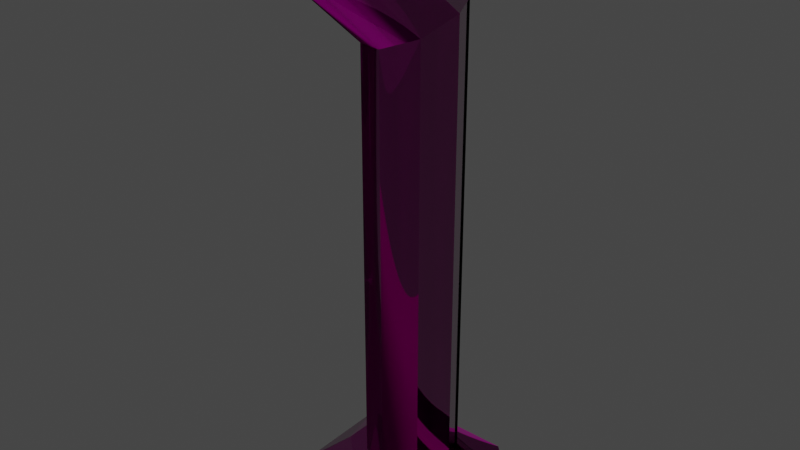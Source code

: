 # Source: chimney_small_01.blend  (saved by Blender 3.5.10; exported with 4.5.12 LTS)
import bpy
from mathutils import Matrix  # noqa: F401  (used for matrix-valued properties, if any)

bpy.ops.wm.read_factory_settings(use_empty=True)
scene = bpy.context.scene
scene.name = 'Scene'

# ---- collections
col_collection = bpy.data.collections.new('Collection'); scene.collection.children.link(col_collection)

# ---- images (referenced by path relative to the original .blend; pixels are not part of the script)
import os
ASSET_DIR = os.environ.get("B2B_ASSET_DIR", "")  # directory of the original .blend (textures are referenced by path, not embedded)
HERE = os.path.dirname(os.path.abspath(__file__))  # packed textures are extracted next to this script under _unpacked/

def load_image(name, relpath, width, height, colorspace="sRGB"):
    """Load a texture the original file referenced (path relative to the .blend, or extracted next to this script)."""
    p = next((c for c in (os.path.join(HERE, relpath), os.path.join(ASSET_DIR, relpath)) if relpath and os.path.exists(c)), "")
    if p:
        img = bpy.data.images.load(p, check_existing=True)
        img.name = name
    else:  # same state as the original file: an image datablock whose file is absent (Cycles renders it pink)
        img = bpy.data.images.new(name, width, height)
        img.source = "FILE"
        img.filepath = "//" + (relpath or name)
    img.colorspace_settings.name = colorspace
    return img
img_heavy_06_diff_0_png = load_image('heavy_06_diff_0.png', 'heavy_06_diff_0.png', 1024, 1024, 'sRGB')
img_heavy_06_norm_0_png = load_image('heavy_06_norm_0.png', 'heavy_06_norm_0.png', 1024, 1024, 'Non-Color')
img_heavy_06_metal_0_png = load_image('heavy_06_metal_0.png', 'heavy_06_metal_0.png', 1024, 1024, 'Non-Color')
img_default_model_mask_0_png = load_image('default_model_mask_0.png', 'default_model_mask_0.png', 1024, 1024, 'Non-Color')
img_heavy_06_mask_0_png = load_image('heavy_06_mask_0.png', 'heavy_06_mask_0.png', 1024, 1024, 'sRGB')

# ---- materials (node trees are filled in below, after node groups)
mat_material__35 = bpy.data.materials.new('Material #35')
mat_material__35.use_transparent_shadow = False

# ---- node groups
ng_annoshader = bpy.data.node_groups.new('AnnoShader', 'ShaderNodeTree')
_s = ng_annoshader.interface.new_socket(name='Shader', in_out='OUTPUT', socket_type='NodeSocketShader')
_s = ng_annoshader.interface.new_socket(name='cDiffuse', in_out='INPUT', socket_type='NodeSocketColor')
_s = ng_annoshader.interface.new_socket(name='cDiffuseMultiplier', in_out='INPUT', socket_type='NodeSocketColor')
_s = ng_annoshader.interface.new_socket(name='Alpha', in_out='INPUT', socket_type='NodeSocketFloat')
_s = ng_annoshader.interface.new_socket(name='cNormal', in_out='INPUT', socket_type='NodeSocketColor')
_s = ng_annoshader.interface.new_socket(name='Glossiness', in_out='INPUT', socket_type='NodeSocketFloat')
_s = ng_annoshader.interface.new_socket(name='cMetallic', in_out='INPUT', socket_type='NodeSocketColor')
_s = ng_annoshader.interface.new_socket(name='cHeight', in_out='INPUT', socket_type='NodeSocketColor')
_s = ng_annoshader.interface.new_socket(name='cNightGlow', in_out='INPUT', socket_type='NodeSocketColor')
_s = ng_annoshader.interface.new_socket(name='cEmissiveColor', in_out='INPUT', socket_type='NodeSocketColor')
_s = ng_annoshader.interface.new_socket(name='EmissionStrength', in_out='INPUT', socket_type='NodeSocketFloat')
_s = ng_annoshader.interface.new_socket(name='cDyeMask', in_out='INPUT', socket_type='NodeSocketColor')
_N = ng_annoshader.nodes; _L = ng_annoshader.links
n0 = _N.new('NodeGroupInput'); n0.name = 'Group Input'; n0.location = (0, -900)
n1 = _N.new('ShaderNodeMix'); n1.name = 'Mix'; n1.location = (300, 300)
n1.data_type = 'RGBA'
n1.blend_type = 'MULTIPLY'
n1.inputs[0].default_value = 1.0
n2 = _N.new('ShaderNodeRGBToBW'); n2.name = 'RGB to BW'; n2.location = (300, 0)
n3 = _N.new('ShaderNodeMix'); n3.name = 'Mix.001'; n3.location = (600, 0)
n3.data_type = 'RGBA'
n3.blend_type = 'MULTIPLY'
n3.inputs[7].default_value = (1.0, 0.0, 0.0, 1.0)
n4 = _N.new('ShaderNodeSeparateColor'); n4.name = 'Separate RGB'; n4.location = (300, -300)
n5 = _N.new('ShaderNodeMath'); n5.name = 'Math'; n5.location = (600, -450)
n5.operation = 'POWER'
n5.inputs[1].default_value = 2.0
n6 = _N.new('ShaderNodeMath'); n6.name = 'Math.001'; n6.location = (600, -150)
n6.operation = 'POWER'
n6.inputs[1].default_value = 2.0
n7 = _N.new('ShaderNodeMath'); n7.name = 'Math.002'; n7.location = (750, -300)
n8 = _N.new('ShaderNodeMath'); n8.name = 'Math.003'; n8.location = (900, -300)
n8.operation = 'SUBTRACT'
n8.inputs[0].default_value = 1.0
n9 = _N.new('ShaderNodeMath'); n9.name = 'Math.004'; n9.location = (1050, -300)
n9.operation = 'SQRT'
n10 = _N.new('ShaderNodeCombineColor'); n10.name = 'Combine RGB'; n10.location = (1200, -300)
n11 = _N.new('ShaderNodeNormalMap'); n11.name = 'Normal Map'; n11.location = (1500, -300)
n11.inputs[0].default_value = 0.5
n12 = _N.new('ShaderNodeRGBToBW'); n12.name = 'RGB to BW.001'; n12.location = (1500, 0)
n13 = _N.new('ShaderNodeBump'); n13.name = 'Bump'; n13.location = (1800, -300)
n13.inputs[0].default_value = 0.5
n13.inputs[1].default_value = 1.0
n13.inputs[2].default_value = 1.0
n14 = _N.new('ShaderNodeMath'); n14.name = 'Math.005'; n14.location = (900, -900)
n14.operation = 'SUBTRACT'
n14.inputs[0].default_value = 1.0
n15 = _N.new('ShaderNodeRGBToBW'); n15.name = 'RGB to BW.002'; n15.location = (300, 0)
n16 = _N.new('ShaderNodeVectorMath'); n16.name = 'EmissionScale'; n16.location = (300, -1200)
n16.label = 'EmissionScale'
n16.operation = 'SCALE'
n16.inputs[3].default_value = 10.0
n17 = _N.new('ShaderNodeVectorMath'); n17.name = 'Vector Math'; n17.location = (600, -1200)
n17.operation = 'MULTIPLY'
n18 = _N.new('ShaderNodeObjectInfo'); n18.name = 'Object Info'; n18.location = (300, -1500)
n19 = _N.new('ShaderNodeMath'); n19.name = 'Math.006'; n19.location = (600, -1500)
n19.operation = 'FRACT'
n20 = _N.new('ShaderNodeValToRGB'); n20.name = 'ColorRamp'; n20.location = (900, -1500)
n20.color_ramp.interpolation = 'CONSTANT'
while len(n20.color_ramp.elements) > 1: n20.color_ramp.elements.remove(n20.color_ramp.elements[-1])
n20.color_ramp.elements[0].position = 0.0; n20.color_ramp.elements[0].color = (1.0, 0.0, 0.0, 1.0)
_e = n20.color_ramp.elements.new(0.3333); _e.color = (0.0, 1.0, 0.0, 1.0)
_e = n20.color_ramp.elements.new(0.6667); _e.color = (0.0, 0.0, 1.0, 1.0)
n21 = _N.new('ShaderNodeVectorMath'); n21.name = 'Vector Math.001'; n21.location = (1200, -1500)
n21.operation = 'MULTIPLY'
n22 = _N.new('ShaderNodeMix'); n22.name = 'Mix.002'; n22.location = (1500, -1200)
n22.data_type = 'RGBA'
n22.inputs[6].default_value = (0.0, 0.0, 0.0, 1.0)
n23 = _N.new('ShaderNodeBsdfPrincipled'); n23.name = 'Principled BSDF'; n23.location = (1200, -900)
n23.distribution = 'GGX'
n23.subsurface_method = 'RANDOM_WALK_SKIN'
n23.inputs[3].default_value = 1.45
n24 = _N.new('NodeGroupOutput'); n24.name = 'Group Output'; n24.location = (1500, -900)
_L.new(n0.outputs[1], n1.inputs[6])
_L.new(n0.outputs[0], n1.inputs[7])
_L.new(n0.outputs[10], n2.inputs[0])
_L.new(n2.outputs[0], n3.inputs[0])
_L.new(n1.outputs[2], n3.inputs[6])
_L.new(n0.outputs[3], n4.inputs[0])
_L.new(n4.outputs[0], n5.inputs[0])
_L.new(n4.outputs[1], n6.inputs[0])
_L.new(n5.outputs[0], n7.inputs[0])
_L.new(n6.outputs[0], n7.inputs[1])
_L.new(n7.outputs[0], n8.inputs[1])
_L.new(n8.outputs[0], n9.inputs[0])
_L.new(n4.outputs[0], n10.inputs[0])
_L.new(n4.outputs[1], n10.inputs[1])
_L.new(n9.outputs[0], n10.inputs[2])
_L.new(n10.outputs[0], n11.inputs[1])
_L.new(n0.outputs[6], n12.inputs[0])
_L.new(n12.outputs[0], n13.inputs[3])
_L.new(n11.outputs[0], n13.inputs[4])
_L.new(n0.outputs[4], n14.inputs[1])
_L.new(n0.outputs[5], n15.inputs[0])
_L.new(n0.outputs[8], n16.inputs[0])
_L.new(n3.outputs[2], n17.inputs[0])
_L.new(n16.outputs[0], n17.inputs[1])
_L.new(n18.outputs[0], n19.inputs[0])
_L.new(n19.outputs[0], n20.inputs[0])
_L.new(n20.outputs[0], n21.inputs[0])
_L.new(n0.outputs[7], n21.inputs[1])
_L.new(n21.outputs[0], n22.inputs[0])
_L.new(n17.outputs[0], n22.inputs[7])
_L.new(n0.outputs[2], n23.inputs[4])
_L.new(n14.outputs[0], n23.inputs[2])
_L.new(n13.outputs[0], n23.inputs[5])
_L.new(n3.outputs[2], n23.inputs[0])
_L.new(n15.outputs[0], n23.inputs[1])
_L.new(n0.outputs[9], n23.inputs[28])
_L.new(n22.outputs[2], n23.inputs[27])
_L.new(n23.outputs[0], n24.inputs[0])
n24.is_active_output = True

# ---- material node trees
mat_material__35.use_nodes = True; mat_material__35.node_tree.nodes.clear()
_N = mat_material__35.node_tree.nodes; _L = mat_material__35.node_tree.links
n0 = _N.new('ShaderNodeOutputMaterial'); n0.name = 'Material Output'; n0.location = (300, 300)
n1 = _N.new('ShaderNodeTexImage'); n1.name = 'cModelDiffTex'; n1.location = (-1200, 900)
n1.label = 'cModelDiffTex'
n1.image = img_heavy_06_diff_0_png
n2 = _N.new('ShaderNodeTexImage'); n2.name = 'cModelNormalTex'; n2.location = (-1200, 600)
n2.label = 'cModelNormalTex'
n2.image = img_heavy_06_norm_0_png
n3 = _N.new('ShaderNodeTexImage'); n3.name = 'cModelMetallicTex'; n3.location = (-1200, 300)
n3.label = 'cModelMetallicTex'
n3.image = img_heavy_06_metal_0_png
n4 = _N.new('ShaderNodeTexImage'); n4.name = 'cSeparateAOTex'; n4.location = (-1200, 0)
n4.label = 'cSeparateAOTex'
n4.image = img_default_model_mask_0_png
n5 = _N.new('ShaderNodeTexImage'); n5.name = 'cHeightMap'; n5.location = (-1200, -300)
n5.label = 'cHeightMap'
n6 = _N.new('ShaderNodeTexImage'); n6.name = 'cNightGlowMap'; n6.location = (-1200, -600)
n6.label = 'cNightGlowMap'
n6.image = img_heavy_06_mask_0_png
n7 = _N.new('ShaderNodeTexImage'); n7.name = 'cDyeMask'; n7.location = (-1200, -900)
n7.label = 'cDyeMask'
n8 = _N.new('ShaderNodeGroup'); n8.name = 'Group'; n8.location = (0, 0)
n8.node_tree = ng_annoshader
n8.inputs[9].default_value = 0.0
n9 = _N.new('ShaderNodeCombineRGB'); n9.name = 'cEmissiveColor'; n9.location = (900, 1050)
n9.label = 'cEmissiveColor'
n9.inputs[0].default_value = 1.66
n9.inputs[1].default_value = 1.419
n9.inputs[2].default_value = 0.9675
n10 = _N.new('ShaderNodeCombineRGB'); n10.name = 'cDiffuseColor'; n10.location = (600, 1050)
n10.label = 'cDiffuseColor'
n10.inputs[0].default_value = 1.0
n10.inputs[1].default_value = 1.0
n10.inputs[2].default_value = 1.0
_L.new(n1.outputs[0], n8.inputs[0])
_L.new(n2.outputs[0], n8.inputs[3])
_L.new(n3.outputs[0], n8.inputs[5])
_L.new(n5.outputs[0], n8.inputs[6])
_L.new(n6.outputs[0], n8.inputs[7])
_L.new(n7.outputs[0], n8.inputs[10])
_L.new(n10.outputs[0], n8.inputs[1])
_L.new(n9.outputs[0], n8.inputs[8])
_L.new(n1.outputs[1], n8.inputs[2])
_L.new(n2.outputs[1], n8.inputs[4])
_L.new(n8.outputs[0], n0.inputs[0])
n0.is_active_output = True

# ---- world
world_world = bpy.data.worlds.new('World'); scene.world = world_world
world_world.use_nodes = True; world_world.node_tree.nodes.clear()
_N = world_world.node_tree.nodes; _L = world_world.node_tree.links
n0 = _N.new('ShaderNodeOutputWorld'); n0.name = 'World Output'; n0.location = (300, 300)
n1 = _N.new('ShaderNodeBackground'); n1.name = 'Background'; n1.location = (10, 300)
n1.inputs[0].default_value = (0.05088, 0.05088, 0.05088, 1.0)
_L.new(n1.outputs[0], n0.inputs[0])
n0.is_active_output = True
world_world.color = (0.05088, 0.05088, 0.05088)
world_world.use_sun_shadow = False
world_world.sun_shadow_jitter_overblur = 0.0

# ---- meshes
me_mesh_0_011 = bpy.data.meshes.new('Mesh_0.011')
me_mesh_0_011.from_pydata([(-0.03435, 0.0281, 0.03689), (-0.01086, -0.03447, 0.03689), (-0.03455, -0.01076, 0.03689), (-0.05311, 0.06048, 0.02526), (-0.05273, -0.04303, 0.02526), (-0.04333, -0.05278, 0.02526), (-0.01079, 0.05161, 0.03689), (-0.04276, 0.07014, 0.02526), (0.02782, -0.03451, 0.03689), (0.05978, -0.05305, 0.02526), (0.06033, 0.06977, 0.02526), (0.07014, -0.04338, 0.02526), (0.02786, 0.05147, 0.03689), (0.05138, -0.011, 0.03689), (0.05157, 0.02786, 0.03689), (0.06976, 0.06013, 0.02526), (-0.05344, -0.001134, 0.4552), (-0.02498, -0.02625, 0.4552), (-0.05835, -0.02248, 0.4386), (-0.03219, 0.004297, 0.4752), (-0.007484, -0.009267, 0.4818), (-0.04516, -0.0468, 0.4287), (0.005716, -0.03358, 0.4752), (-0.02122, -0.06005, 0.4386), (2.604e-05, -0.05462, 0.4552), (-0.05344, -0.001134, 0.4552), (-0.02409, 0.01199, 0.3888), (-0.01261, 0.03855, 0.3988), (-0.05835, -0.02248, 0.4386), (-0.01322, -0.01459, 0.3855), (-0.04516, -0.0468, 0.4287), (-0.03219, 0.004297, 0.4752), (0.01358, 0.04953, 0.4121), (-0.007484, -0.009267, 0.4818), (0.03985, 0.03855, 0.4154), (0.005716, -0.03358, 0.4752), (0.05152, 0.01175, 0.4121), (2.604e-05, -0.05462, 0.4552), (0.04003, -0.01481, 0.3988), (-0.02122, -0.06005, 0.4386), (0.01304, -0.02557, 0.3888), (-0.04516, -0.0468, 0.4287), (-0.01322, -0.01459, 0.3855), (0.06033, 0.06977, 0.005342), (-0.04276, 0.07014, 0.02526), (-0.04276, 0.07014, 0.005342), (0.06033, 0.06977, 0.02526), (-0.05311, 0.06048, 0.02526), (0.06976, 0.06013, 0.005342), (-0.05311, 0.06048, 0.005342), (0.06976, 0.06013, 0.02526), (-0.05273, -0.04303, 0.02526), (-0.05273, -0.04303, 0.005342), (0.07014, -0.04338, 0.005342), (0.07014, -0.04338, 0.02526), (0.05978, -0.05305, 0.005342), (0.05978, -0.05305, 0.02526), (-0.04333, -0.05278, 0.005342), (-0.04333, -0.05278, 0.02526), (-0.05273, -0.04303, 0.005342), (-0.05273, -0.04303, 0.02526), (-0.01261, 0.03855, 0.3988), (-0.02409, 0.01199, 0.01364), (-0.01261, 0.03855, 0.01364), (-0.02409, 0.01199, 0.3888), (-0.01322, -0.01459, 0.01364), (-0.01322, -0.01459, 0.3855), (0.01358, 0.04953, 0.4121), (0.01358, 0.04953, 0.01364), (0.03985, 0.03855, 0.4154), (0.03985, 0.03855, 0.01364), (0.05152, 0.01175, 0.4121), (0.05152, 0.01175, 0.01364), (0.04003, -0.01481, 0.3988), (0.04003, -0.01481, 0.01364), (0.01304, -0.02557, 0.3888), (0.01304, -0.02557, 0.01364), (-0.01322, -0.01459, 0.3855), (-0.01322, -0.01459, 0.01364)], [], [(0, 2, 1), (2, 0, 3), (3, 4, 2), (2, 4, 5), (5, 1, 2), (3, 0, 6), (1, 6, 0), (6, 7, 3), (8, 1, 5), (6, 1, 8), (5, 9, 8), (10, 7, 6), (8, 9, 11), (6, 12, 10), (8, 12, 6), (11, 13, 8), (12, 8, 13), (14, 13, 11), (13, 14, 12), (10, 12, 14), (11, 15, 14), (14, 15, 10), (16, 18, 17), (19, 16, 17), (20, 19, 17), (18, 21, 17), (22, 20, 17), (21, 23, 17), (24, 22, 17), (23, 24, 17), (25, 27, 26), (26, 28, 25), (28, 26, 29), (29, 30, 28), (27, 25, 31), (31, 32, 27), (32, 31, 33), (33, 34, 32), (34, 33, 35), (35, 36, 34), (36, 35, 37), (37, 38, 36), (38, 37, 39), (39, 40, 38), (40, 39, 41), (41, 42, 40), (43, 45, 44), (44, 46, 43), (47, 44, 45), (48, 43, 46), (45, 49, 47), (46, 50, 48), (51, 47, 49), (49, 52, 51), (53, 48, 50), (50, 54, 53), (55, 53, 54), (54, 56, 55), (57, 55, 56), (56, 58, 57), (59, 57, 58), (58, 60, 59), (61, 63, 62), (62, 64, 61), (64, 62, 65), (65, 66, 64), (63, 61, 67), (67, 68, 63), (68, 67, 69), (69, 70, 68), (70, 69, 71), (71, 72, 70), (72, 71, 73), (73, 74, 72), (74, 73, 75), (75, 76, 74), (76, 75, 77), (77, 78, 76)])
me_mesh_0_011.polygons.foreach_set('use_smooth', [True] * 78)
_uv = me_mesh_0_011.uv_layers.new(name='UVMap')
_uv.uv.foreach_set('vector', [0.6494, 0.1318, 0.6543, 0.1318, 0.6572, 0.1348, 0.6543, 0.1318, 0.6494, 0.1318, 0.6455, 0.1294, 0.6455, 0.1294, 0.6582, 0.1294, 0.6543, 0.1318, 0.6543, 0.1318, 0.6582, 0.1294, 0.6597, 0.1309, 0.6597, 0.1309, 0.6572, 0.1348, 0.6543, 0.1318, 0.6455, 0.1294, 0.6494, 0.1318, 0.647, 0.1348, 0.6572, 0.1348, 0.647, 0.1348, 0.6494, 0.1318, 0.647, 0.1348, 0.6445, 0.1309, 0.6455, 0.1294, 0.6572, 0.1396, 0.6572, 0.1348, 0.6597, 0.1309, 0.647, 0.1348, 0.6572, 0.1348, 0.6572, 0.1396, 0.6597, 0.1309, 0.6597, 0.1436, 0.6572, 0.1396, 0.6445, 0.1436, 0.6445, 0.1309, 0.647, 0.1348, 0.6572, 0.1396, 0.6597, 0.1436, 0.6582, 0.145, 0.647, 0.1348, 0.647, 0.1396, 0.6445, 0.1436, 0.6572, 0.1396, 0.647, 0.1396, 0.647, 0.1348, 0.6582, 0.145, 0.6543, 0.1426, 0.6572, 0.1396, 0.647, 0.1396, 0.6572, 0.1396, 0.6543, 0.1426, 0.6494, 0.1426, 0.6543, 0.1426, 0.6582, 0.145, 0.6543, 0.1426, 0.6494, 0.1426, 0.647, 0.1396, 0.6445, 0.1436, 0.647, 0.1396, 0.6494, 0.1426, 0.6582, 0.145, 0.6455, 0.145, 0.6494, 0.1426, 0.6494, 0.1426, 0.6455, 0.145, 0.6445, 0.1436, 0.6904, 0.2017, 0.6919, 0.1978, 0.6958, 0.2017, 0.6919, 0.2056, 0.6904, 0.2017, 0.6958, 0.2017, 0.6958, 0.2075, 0.6919, 0.2056, 0.6958, 0.2017, 0.6919, 0.1978, 0.6958, 0.1963, 0.6958, 0.2017, 0.6997, 0.2056, 0.6958, 0.2075, 0.6958, 0.2017, 0.6958, 0.1963, 0.6997, 0.1978, 0.6958, 0.2017, 0.7012, 0.2017, 0.6997, 0.2056, 0.6958, 0.2017, 0.6997, 0.1978, 0.7012, 0.2017, 0.6958, 0.2017, 0.7041, 0.0415, 0.7041, 0.03516, 0.7065, 0.03613, 0.7065, 0.03613, 0.7065, 0.0415, 0.7041, 0.0415, 0.7065, 0.0415, 0.7065, 0.03613, 0.7085, 0.03662, 0.7085, 0.03662, 0.7085, 0.0415, 0.7065, 0.0415, 0.7041, 0.03516, 0.7041, 0.0415, 0.7021, 0.0415, 0.7021, 0.0415, 0.7021, 0.03467, 0.7041, 0.03516, 0.7021, 0.03467, 0.7021, 0.0415, 0.6997, 0.0415, 0.6997, 0.0415, 0.6997, 0.03418, 0.7021, 0.03467, 0.6997, 0.03418, 0.6997, 0.0415, 0.6973, 0.0415, 0.6973, 0.0415, 0.6973, 0.03467, 0.6997, 0.03418, 0.6973, 0.03467, 0.6973, 0.0415, 0.6953, 0.0415, 0.6953, 0.0415, 0.6953, 0.03516, 0.6973, 0.03467, 0.6953, 0.03516, 0.6953, 0.0415, 0.6929, 0.0415, 0.6929, 0.0415, 0.6929, 0.03613, 0.6953, 0.03516, 0.6929, 0.03613, 0.6929, 0.0415, 0.6909, 0.0415, 0.6909, 0.0415, 0.6909, 0.03662, 0.6929, 0.03613, 0.6274, 0.06104, 0.6357, 0.06104, 0.6357, 0.0625, 0.6357, 0.0625, 0.6274, 0.0625, 0.6274, 0.06104, 0.6367, 0.0625, 0.6357, 0.0625, 0.6357, 0.06104, 0.6265, 0.06104, 0.6274, 0.06104, 0.6274, 0.0625, 0.6357, 0.06104, 0.6367, 0.06104, 0.6367, 0.0625, 0.6274, 0.0625, 0.6265, 0.0625, 0.6265, 0.06104, 0.6445, 0.0625, 0.6367, 0.0625, 0.6367, 0.06104, 0.6367, 0.06104, 0.6445, 0.06104, 0.6445, 0.0625, 0.6187, 0.06104, 0.6265, 0.06104, 0.6265, 0.0625, 0.6265, 0.0625, 0.6187, 0.0625, 0.6187, 0.06104, 0.6177, 0.06104, 0.6187, 0.06104, 0.6187, 0.0625, 0.6187, 0.0625, 0.6177, 0.0625, 0.6177, 0.06104, 0.6094, 0.06104, 0.6177, 0.06104, 0.6177, 0.0625, 0.6177, 0.0625, 0.6094, 0.0625, 0.6094, 0.06104, 0.6084, 0.06104, 0.6094, 0.06104, 0.6094, 0.0625, 0.6094, 0.0625, 0.6084, 0.0625, 0.6084, 0.06104, 0.7041, 0.03125, 0.7041, 0.001465, 0.7061, 0.001465, 0.7061, 0.001465, 0.7061, 0.03027, 0.7041, 0.03125, 0.7061, 0.03027, 0.7061, 0.001465, 0.7085, 0.001465, 0.7085, 0.001465, 0.7085, 0.03027, 0.7061, 0.03027, 0.7041, 0.001465, 0.7041, 0.03125, 0.7017, 0.03223, 0.7017, 0.03223, 0.7017, 0.001465, 0.7041, 0.001465, 0.7017, 0.001465, 0.7017, 0.03223, 0.6997, 0.03223, 0.6997, 0.03223, 0.6997, 0.001465, 0.7017, 0.001465, 0.6997, 0.001465, 0.6997, 0.03223, 0.6973, 0.03223, 0.6973, 0.03223, 0.6973, 0.001465, 0.6997, 0.001465, 0.6973, 0.001465, 0.6973, 0.03223, 0.6953, 0.03125, 0.6953, 0.03125, 0.6953, 0.001465, 0.6973, 0.001465, 0.6953, 0.001465, 0.6953, 0.03125, 0.6929, 0.03027, 0.6929, 0.03027, 0.6929, 0.001465, 0.6953, 0.001465, 0.6929, 0.001465, 0.6929, 0.03027, 0.6909, 0.03027, 0.6909, 0.03027, 0.6909, 0.001465, 0.6929, 0.001465])
me_mesh_0_011.materials.append(mat_material__35)
me_mesh_0_011.update()
me_mesh_0_011.normals_split_custom_set([tuple(v) for v in zip(*[iter([-0.2749, 0.03921, 0.9607, -0.257, -0.04141, 0.9655, -0.06412, -0.2672, 0.9615, -0.257, -0.04141, 0.9655, -0.2749, 0.03921, 0.9607, -0.2693, 0.1753, 0.9469, -0.2693, 0.1753, 0.9469, -0.2808, -0.159, 0.9465, -0.257, -0.04141, 0.9655, -0.257, -0.04141, 0.9655, -0.2808, -0.159, 0.9465, -0.1673, -0.2741, 0.947, -0.1673, -0.2741, 0.947, -0.06412, -0.2672, 0.9615, -0.257, -0.04141, 0.9655, -0.2693, 0.1753, 0.9469, -0.2749, 0.03921, 0.9607, -0.054, 0.2976, 0.9531, -0.06412, -0.2672, 0.9615, -0.054, 0.2976, 0.9531, -0.2749, 0.03921, 0.9607, -0.054, 0.2976, 0.9531, -0.145, 0.2803, 0.9489, -0.2693, 0.1753, 0.9469, 0.03803, -0.2958, 0.9545, -0.06412, -0.2672, 0.9615, -0.1673, -0.2741, 0.947, -0.054, 0.2976, 0.9531, -0.06412, -0.2672, 0.9615, 0.03803, -0.2958, 0.9545, -0.1673, -0.2741, 0.947, 0.1553, -0.2752, 0.9488, 0.03803, -0.2958, 0.9545, 0.1684, 0.2624, 0.9501, -0.145, 0.2803, 0.9489, -0.054, 0.2976, 0.9531, 0.03803, -0.2958, 0.9545, 0.1553, -0.2752, 0.9488, 0.2653, -0.1641, 0.9501, -0.054, 0.2976, 0.9531, 0.06719, 0.2599, 0.9633, 0.1684, 0.2624, 0.9501, 0.03803, -0.2958, 0.9545, 0.06719, 0.2599, 0.9633, -0.054, 0.2976, 0.9531, 0.2653, -0.1641, 0.9501, 0.2863, -0.05099, 0.9568, 0.03803, -0.2958, 0.9545, 0.06719, 0.2599, 0.9633, 0.03803, -0.2958, 0.9545, 0.2863, -0.05099, 0.9568, 0.3052, 0.04258, 0.9513, 0.2863, -0.05099, 0.9568, 0.2653, -0.1641, 0.9501, 0.2863, -0.05099, 0.9568, 0.3052, 0.04258, 0.9513, 0.06719, 0.2599, 0.9633, 0.1684, 0.2624, 0.9501, 0.06719, 0.2599, 0.9633, 0.3052, 0.04258, 0.9513, 0.2653, -0.1641, 0.9501, 0.268, 0.1577, 0.9504, 0.3052, 0.04258, 0.9513, 0.3052, 0.04258, 0.9513, 0.268, 0.1577, 0.9504, 0.1684, 0.2624, 0.9501, -0.4207, -0.539, 0.7297, -0.4244, -0.515, 0.7448, -0.5007, -0.4901, 0.7135, -0.4846, -0.5717, 0.6621, -0.4207, -0.539, 0.7297, -0.5007, -0.4901, 0.7135, -0.5431, -0.5416, 0.6416, -0.4846, -0.5717, 0.6621, -0.5007, -0.4901, 0.7135, -0.4244, -0.515, 0.7448, -0.4591, -0.4466, 0.768, -0.5007, -0.4901, 0.7135, -0.5729, -0.4834, 0.6619, -0.5431, -0.5416, 0.6416, -0.5007, -0.4901, 0.7135, -0.4591, -0.4466, 0.768, -0.5103, -0.4179, 0.7517, -0.5007, -0.4901, 0.7135, -0.5368, -0.4143, 0.735, -0.5729, -0.4834, 0.6619, -0.5007, -0.4901, 0.7135, -0.5103, -0.4179, 0.7517, -0.5368, -0.4143, 0.735, -0.5007, -0.4901, 0.7135, -0.7331, 0.6796, -0.02659, -0.6673, 0.7421, 0.06359, -0.8648, 0.1826, -0.4677, -0.8648, 0.1826, -0.4677, -0.8581, 0.1356, -0.4952, -0.7331, 0.6796, -0.02659, -0.8581, 0.1356, -0.4952, -0.8648, 0.1826, -0.4677, -0.4634, -0.04592, -0.8849, -0.4634, -0.04592, -0.8849, -0.868, -0.3882, -0.3097, -0.8581, 0.1356, -0.4952, -0.6673, 0.7421, 0.06359, -0.7331, 0.6796, -0.02659, -0.1342, 0.8502, 0.5091, -0.1342, 0.8502, 0.5091, -0.08498, 0.8372, 0.5403, -0.6673, 0.7421, 0.06359, -0.08498, 0.8372, 0.5403, -0.1342, 0.8502, 0.5091, 0.4998, 0.4883, 0.7154, 0.4998, 0.4883, 0.7154, 0.4876, 0.5005, 0.7154, -0.08498, 0.8372, 0.5403, 0.4876, 0.5005, 0.7154, 0.4998, 0.4883, 0.7154, 0.8486, -0.1416, 0.5097, 0.8486, -0.1416, 0.5097, 0.8314, -0.06864, 0.5514, 0.4876, 0.5005, 0.7154, 0.8314, -0.06864, 0.5514, 0.8486, -0.1416, 0.5097, 0.6693, -0.7422, -0.03372, 0.6693, -0.7422, -0.03372, 0.713, -0.6993, 0.05082, 0.8314, -0.06864, 0.5514, 0.713, -0.6993, 0.05082, 0.6693, -0.7422, -0.03372, 0.1625, -0.8652, -0.4744, 0.1625, -0.8652, -0.4744, 0.183, -0.8663, -0.4648, 0.713, -0.6993, 0.05082, 0.183, -0.8663, -0.4648, 0.1625, -0.8652, -0.4744, -0.3881, -0.8672, -0.3121, -0.3881, -0.8672, -0.3121, -0.04233, -0.4638, -0.8849, 0.183, -0.8663, -0.4648, 0.4015, 0.9158, 0.01186, -0.3474, 0.9377, 0.003937, -0.3474, 0.9377, 0.003937, -0.3474, 0.9377, 0.003937, 0.4015, 0.9158, 0.01186, 0.4015, 0.9158, 0.01186, -0.909, 0.4168, 0.003919, -0.3474, 0.9377, 0.003937, -0.3474, 0.9377, 0.003937, 0.9243, 0.3814, 0.01189, 0.4015, 0.9158, 0.01186, 0.4015, 0.9158, 0.01186, -0.3474, 0.9377, 0.003937, -0.909, 0.4168, 0.003918, -0.909, 0.4168, 0.003919, 0.4015, 0.9158, 0.01186, 0.9243, 0.3814, 0.01189, 0.9243, 0.3814, 0.01189, -0.927, -0.007288, 0.3749, -0.909, 0.4168, 0.003919, -0.909, 0.4168, 0.003918, -0.909, 0.4168, 0.003918, -0.9271, 0.0005304, -0.3749, -0.927, -0.007288, 0.3749, 0.9126, -0.4088, 0.01184, 0.9243, 0.3814, 0.01189, 0.9243, 0.3814, 0.01189, 0.9243, 0.3814, 0.01189, 0.9126, -0.4088, 0.01183, 0.9126, -0.4088, 0.01184, 0.3586, -0.9334, 0.0118, 0.9126, -0.4088, 0.01184, 0.9126, -0.4088, 0.01183, 0.9126, -0.4088, 0.01183, 0.3586, -0.9334, 0.01181, 0.3586, -0.9334, 0.0118, -0.4005, -0.9163, 0.00392, 0.3586, -0.9334, 0.0118, 0.3586, -0.9334, 0.01181, 0.3586, -0.9334, 0.01181, -0.4005, -0.9163, 0.003915, -0.4005, -0.9163, 0.00392, -0.6657, -0.6477, -0.3705, -0.4005, -0.9163, 0.00392, -0.4005, -0.9163, 0.003915, -0.4005, -0.9163, 0.003915, -0.6712, -0.6421, 0.3705, -0.6657, -0.6477, -0.3705, -0.6323, 0.7747, 0.005897, -0.6944, 0.7195, 0.003947, -0.9998, 0.02083, 0.00391, -0.9998, 0.02083, 0.00391, -0.9982, 0.05928, 0.0009568, -0.6323, 0.7747, 0.005897, -0.9982, 0.05928, 0.0009568, -0.9998, 0.02083, 0.00391, -0.8551, -0.3453, -0.3867, -0.8551, -0.3453, -0.3867, -0.8354, -0.3936, 0.3837, -0.9982, 0.05928, 0.0009568, -0.6944, 0.7195, 0.003947, -0.6323, 0.7747, 0.005897, 0.0822, 0.9966, 0.005317, 0.0822, 0.9966, 0.005317, 0.001656, 1.0, 0.003872, -0.6944, 0.7195, 0.003947, 0.001656, 1.0, 0.003872, 0.0822, 0.9966, 0.005317, 0.6989, 0.7151, 0.01187, 0.6989, 0.7151, 0.01187, 0.6984, 0.7156, 0.0119, 0.001656, 1.0, 0.003872, 0.6984, 0.7156, 0.0119, 0.6989, 0.7151, 0.01187, 0.9952, 0.0957, 0.02218, 0.9952, 0.0957, 0.02218, 0.9998, 0.01491, 0.01185, 0.6984, 0.7156, 0.0119, 0.9998, 0.01491, 0.01185, 0.9952, 0.0957, 0.02218, 0.7516, -0.6596, -0.0009398, 0.7516, -0.6596, -0.0009398, 0.6895, -0.7242, 0.01183, 0.9998, 0.01491, 0.01185, 0.6895, -0.7242, 0.01183, 0.7516, -0.6596, -0.0009398, 0.03474, -0.9994, 0.007502, 0.03474, -0.9994, 0.007502, -0.00203, -0.9999, 0.01176, 0.6895, -0.7242, 0.01183, -0.00203, -0.9999, 0.01176, 0.03474, -0.9994, 0.007502, -0.4008, -0.8349, 0.3772, -0.4008, -0.8349, 0.3772, -0.353, -0.8549, -0.3802, -0.00203, -0.9999, 0.01176])] * 3)])

# ---- objects
ob_main_file_chimney_small_01cfg = bpy.data.objects.new('MAIN_FILE_chimney_small_01cfg', None)
ob_model_chimney_small_01 = bpy.data.objects.new('MODEL_chimney_small_01', me_mesh_0_011)

# ---- transforms, parenting, visibility, modifiers, constraints
ob_main_file_chimney_small_01cfg.location = (0.0, 0.0, 0.0)
ob_main_file_chimney_small_01cfg.empty_display_type = 'SINGLE_ARROW'
ob_model_chimney_small_01.parent = ob_main_file_chimney_small_01cfg
ob_model_chimney_small_01.location = (0.0, 0.0, 0.0)
ob_model_chimney_small_01.rotation_mode = 'QUATERNION'
ob_model_chimney_small_01.rotation_quaternion = (1.0, 0.0, 0.0, 0.0)

# ---- collection membership
scene.collection.objects.link(ob_main_file_chimney_small_01cfg)
scene.collection.objects.link(ob_model_chimney_small_01)

# ---- scene / render settings (as saved in the file)
scene.frame_start = 1; scene.frame_end = 250; scene.frame_set(1)
scene.render.engine = 'BLENDER_EEVEE_NEXT'
scene.cycles.sampling_pattern = 'TABULATED_SOBOL'
scene.cycles.use_light_tree = False
scene.view_settings.view_transform = 'Filmic'
bpy.context.view_layer.update()

# ---- added for rendering (the .blend has no active camera and no usable light): camera, sun
cam_auto = bpy.data.cameras.new('AutoCamera')
cam_auto.lens = 50.0
cam_auto.sensor_width = 36.0
cam_auto.clip_end = 1000.0
ob_auto_camera = bpy.data.objects.new('AutoCamera', cam_auto)
scene.collection.objects.link(ob_auto_camera)
ob_auto_camera.location = (0.478101, -0.561602, 0.621342)
ob_auto_camera.rotation_euler = (1.09748, -7.21219e-08, 0.694738)
scene.camera = ob_auto_camera
light_auto_sun = bpy.data.lights.new('AutoSun', 'SUN')
light_auto_sun.energy = 3.0
light_auto_sun.angle = 0.0523599
ob_auto_sun = bpy.data.objects.new('AutoSun', light_auto_sun)
scene.collection.objects.link(ob_auto_sun)
ob_auto_sun.rotation_euler = (0.872665, 0.174533, 0.523599)
bpy.context.view_layer.update()
